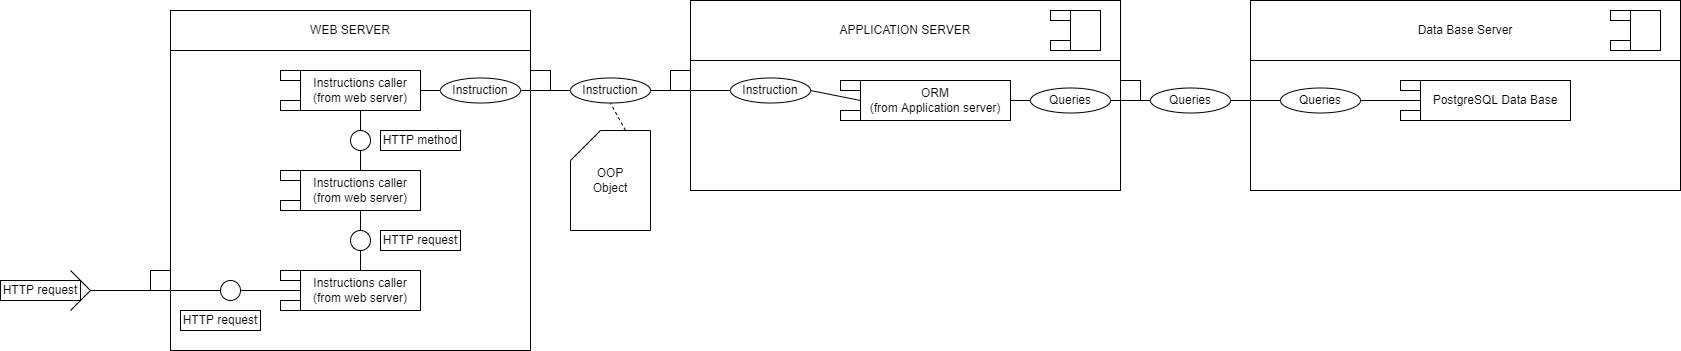

The diagram above was exported from draw.io. Its source (the exported page's mxGraphModel, read from the mxfile embedded in the PNG):
<mxGraphModel dx="2073" dy="928" grid="0" gridSize="10" guides="1" tooltips="1" connect="1" arrows="1" fold="1" page="0" pageScale="1" pageWidth="827" pageHeight="1169" math="0" shadow="0">
  <root>
    <mxCell id="0" />
    <mxCell id="1" parent="0" />
    <mxCell id="ybX1SZ4rEIydMn21vCKV-1" value="WEB SERVER" style="rounded=0;whiteSpace=wrap;html=1;" vertex="1" parent="1">
      <mxGeometry x="-120" y="40" width="360" height="40" as="geometry" />
    </mxCell>
    <mxCell id="ybX1SZ4rEIydMn21vCKV-2" value="" style="rounded=0;whiteSpace=wrap;html=1;" vertex="1" parent="1">
      <mxGeometry x="-120" y="80" width="360" height="300" as="geometry" />
    </mxCell>
    <mxCell id="ybX1SZ4rEIydMn21vCKV-3" value="Instructions caller&lt;br&gt;(from web server)" style="rounded=0;whiteSpace=wrap;html=1;" vertex="1" parent="1">
      <mxGeometry x="10" y="100" width="120" height="40" as="geometry" />
    </mxCell>
    <mxCell id="ybX1SZ4rEIydMn21vCKV-4" value="" style="rounded=0;whiteSpace=wrap;html=1;" vertex="1" parent="1">
      <mxGeometry x="-10" y="100" width="20" height="10" as="geometry" />
    </mxCell>
    <mxCell id="ybX1SZ4rEIydMn21vCKV-5" value="" style="rounded=0;whiteSpace=wrap;html=1;" vertex="1" parent="1">
      <mxGeometry x="-10" y="130" width="20" height="10" as="geometry" />
    </mxCell>
    <mxCell id="ybX1SZ4rEIydMn21vCKV-6" value="Instructions caller&lt;br&gt;(from web server)" style="rounded=0;whiteSpace=wrap;html=1;" vertex="1" parent="1">
      <mxGeometry x="10" y="200" width="120" height="40" as="geometry" />
    </mxCell>
    <mxCell id="ybX1SZ4rEIydMn21vCKV-7" value="" style="rounded=0;whiteSpace=wrap;html=1;" vertex="1" parent="1">
      <mxGeometry x="-10" y="200" width="20" height="10" as="geometry" />
    </mxCell>
    <mxCell id="ybX1SZ4rEIydMn21vCKV-8" value="" style="rounded=0;whiteSpace=wrap;html=1;" vertex="1" parent="1">
      <mxGeometry x="-10" y="230" width="20" height="10" as="geometry" />
    </mxCell>
    <mxCell id="ybX1SZ4rEIydMn21vCKV-9" value="Instructions caller&lt;br&gt;(from web server)" style="rounded=0;whiteSpace=wrap;html=1;" vertex="1" parent="1">
      <mxGeometry x="10" y="300" width="120" height="40" as="geometry" />
    </mxCell>
    <mxCell id="ybX1SZ4rEIydMn21vCKV-10" value="" style="rounded=0;whiteSpace=wrap;html=1;" vertex="1" parent="1">
      <mxGeometry x="-10" y="300" width="20" height="10" as="geometry" />
    </mxCell>
    <mxCell id="ybX1SZ4rEIydMn21vCKV-11" value="" style="rounded=0;whiteSpace=wrap;html=1;" vertex="1" parent="1">
      <mxGeometry x="-10" y="330" width="20" height="10" as="geometry" />
    </mxCell>
    <mxCell id="ybX1SZ4rEIydMn21vCKV-12" value="HTTP method" style="rounded=0;whiteSpace=wrap;html=1;" vertex="1" parent="1">
      <mxGeometry x="90" y="160" width="80" height="20" as="geometry" />
    </mxCell>
    <mxCell id="ybX1SZ4rEIydMn21vCKV-13" value="HTTP request" style="rounded=0;whiteSpace=wrap;html=1;" vertex="1" parent="1">
      <mxGeometry x="90" y="260" width="80" height="20" as="geometry" />
    </mxCell>
    <mxCell id="ybX1SZ4rEIydMn21vCKV-15" value="" style="rounded=0;whiteSpace=wrap;html=1;" vertex="1" parent="1">
      <mxGeometry x="240" y="100" width="20" height="20" as="geometry" />
    </mxCell>
    <mxCell id="ybX1SZ4rEIydMn21vCKV-17" value="" style="endArrow=none;html=1;rounded=0;entryX=0;entryY=0.5;entryDx=0;entryDy=0;exitX=1;exitY=0.5;exitDx=0;exitDy=0;" edge="1" parent="1" source="ybX1SZ4rEIydMn21vCKV-3">
      <mxGeometry width="50" height="50" relative="1" as="geometry">
        <mxPoint x="50" y="230" as="sourcePoint" />
        <mxPoint x="150" y="120" as="targetPoint" />
      </mxGeometry>
    </mxCell>
    <mxCell id="ybX1SZ4rEIydMn21vCKV-18" value="" style="endArrow=none;html=1;rounded=0;entryX=1;entryY=0.5;entryDx=0;entryDy=0;" edge="1" parent="1">
      <mxGeometry width="50" height="50" relative="1" as="geometry">
        <mxPoint x="280" y="120" as="sourcePoint" />
        <mxPoint x="230" y="120" as="targetPoint" />
      </mxGeometry>
    </mxCell>
    <mxCell id="ybX1SZ4rEIydMn21vCKV-20" value="&lt;span style=&quot;&quot;&gt;Instruction&lt;/span&gt;" style="ellipse;whiteSpace=wrap;html=1;" vertex="1" parent="1">
      <mxGeometry x="150" y="107.5" width="80" height="25" as="geometry" />
    </mxCell>
    <mxCell id="ybX1SZ4rEIydMn21vCKV-21" value="&lt;span style=&quot;&quot;&gt;Instruction&lt;/span&gt;" style="ellipse;whiteSpace=wrap;html=1;" vertex="1" parent="1">
      <mxGeometry x="280" y="107.5" width="80" height="25" as="geometry" />
    </mxCell>
    <mxCell id="ybX1SZ4rEIydMn21vCKV-22" value="" style="ellipse;whiteSpace=wrap;html=1;" vertex="1" parent="1">
      <mxGeometry x="60" y="160" width="20" height="20" as="geometry" />
    </mxCell>
    <mxCell id="ybX1SZ4rEIydMn21vCKV-23" value="" style="ellipse;whiteSpace=wrap;html=1;" vertex="1" parent="1">
      <mxGeometry x="60" y="260" width="20" height="20" as="geometry" />
    </mxCell>
    <mxCell id="ybX1SZ4rEIydMn21vCKV-24" value="" style="endArrow=none;html=1;rounded=0;entryX=0.5;entryY=1;entryDx=0;entryDy=0;exitX=0.5;exitY=0;exitDx=0;exitDy=0;" edge="1" parent="1" source="ybX1SZ4rEIydMn21vCKV-22" target="ybX1SZ4rEIydMn21vCKV-3">
      <mxGeometry width="50" height="50" relative="1" as="geometry">
        <mxPoint x="20" y="220" as="sourcePoint" />
        <mxPoint x="70" y="170" as="targetPoint" />
      </mxGeometry>
    </mxCell>
    <mxCell id="ybX1SZ4rEIydMn21vCKV-25" value="" style="endArrow=none;html=1;rounded=0;entryX=0.5;entryY=1;entryDx=0;entryDy=0;exitX=0.5;exitY=0;exitDx=0;exitDy=0;" edge="1" parent="1" source="ybX1SZ4rEIydMn21vCKV-6" target="ybX1SZ4rEIydMn21vCKV-22">
      <mxGeometry width="50" height="50" relative="1" as="geometry">
        <mxPoint x="20" y="220" as="sourcePoint" />
        <mxPoint x="70" y="170" as="targetPoint" />
      </mxGeometry>
    </mxCell>
    <mxCell id="ybX1SZ4rEIydMn21vCKV-26" value="" style="endArrow=none;html=1;rounded=0;entryX=0.5;entryY=1;entryDx=0;entryDy=0;exitX=0.5;exitY=0;exitDx=0;exitDy=0;" edge="1" parent="1" source="ybX1SZ4rEIydMn21vCKV-9" target="ybX1SZ4rEIydMn21vCKV-23">
      <mxGeometry width="50" height="50" relative="1" as="geometry">
        <mxPoint x="20" y="220" as="sourcePoint" />
        <mxPoint x="70" y="170" as="targetPoint" />
      </mxGeometry>
    </mxCell>
    <mxCell id="ybX1SZ4rEIydMn21vCKV-27" value="" style="endArrow=none;html=1;rounded=0;entryX=0.5;entryY=1;entryDx=0;entryDy=0;exitX=0.5;exitY=0;exitDx=0;exitDy=0;" edge="1" parent="1" source="ybX1SZ4rEIydMn21vCKV-23" target="ybX1SZ4rEIydMn21vCKV-6">
      <mxGeometry width="50" height="50" relative="1" as="geometry">
        <mxPoint x="20" y="220" as="sourcePoint" />
        <mxPoint x="70" y="170" as="targetPoint" />
      </mxGeometry>
    </mxCell>
    <mxCell id="ybX1SZ4rEIydMn21vCKV-29" value="" style="ellipse;whiteSpace=wrap;html=1;" vertex="1" parent="1">
      <mxGeometry x="-70" y="310" width="20" height="20" as="geometry" />
    </mxCell>
    <mxCell id="ybX1SZ4rEIydMn21vCKV-30" value="" style="rounded=0;whiteSpace=wrap;html=1;" vertex="1" parent="1">
      <mxGeometry x="-140" y="300" width="20" height="20" as="geometry" />
    </mxCell>
    <mxCell id="ybX1SZ4rEIydMn21vCKV-32" value="" style="endArrow=none;html=1;rounded=0;" edge="1" parent="1">
      <mxGeometry width="50" height="50" relative="1" as="geometry">
        <mxPoint x="-220" y="340" as="sourcePoint" />
        <mxPoint x="-220" y="300" as="targetPoint" />
        <Array as="points">
          <mxPoint x="-200" y="320" />
        </Array>
      </mxGeometry>
    </mxCell>
    <mxCell id="ybX1SZ4rEIydMn21vCKV-33" value="" style="endArrow=none;html=1;rounded=0;exitX=0;exitY=0.5;exitDx=0;exitDy=0;" edge="1" parent="1" source="ybX1SZ4rEIydMn21vCKV-29">
      <mxGeometry width="50" height="50" relative="1" as="geometry">
        <mxPoint x="-90" y="250" as="sourcePoint" />
        <mxPoint x="-200" y="320" as="targetPoint" />
      </mxGeometry>
    </mxCell>
    <mxCell id="ybX1SZ4rEIydMn21vCKV-34" value="" style="endArrow=none;html=1;rounded=0;entryX=0;entryY=0.5;entryDx=0;entryDy=0;exitX=1;exitY=0.5;exitDx=0;exitDy=0;" edge="1" parent="1" source="ybX1SZ4rEIydMn21vCKV-29" target="ybX1SZ4rEIydMn21vCKV-9">
      <mxGeometry width="50" height="50" relative="1" as="geometry">
        <mxPoint x="-90" y="250" as="sourcePoint" />
        <mxPoint x="-40" y="200" as="targetPoint" />
      </mxGeometry>
    </mxCell>
    <mxCell id="ybX1SZ4rEIydMn21vCKV-36" value="OOP&lt;br&gt;Object" style="shape=card;whiteSpace=wrap;html=1;" vertex="1" parent="1">
      <mxGeometry x="280" y="160" width="80" height="100" as="geometry" />
    </mxCell>
    <mxCell id="ybX1SZ4rEIydMn21vCKV-37" value="APPLICATION SERVER" style="rounded=0;whiteSpace=wrap;html=1;" vertex="1" parent="1">
      <mxGeometry x="400" y="30" width="430" height="60" as="geometry" />
    </mxCell>
    <mxCell id="ybX1SZ4rEIydMn21vCKV-38" value="" style="rounded=0;whiteSpace=wrap;html=1;" vertex="1" parent="1">
      <mxGeometry x="400" y="90" width="430" height="130" as="geometry" />
    </mxCell>
    <mxCell id="ybX1SZ4rEIydMn21vCKV-39" value="" style="rounded=0;whiteSpace=wrap;html=1;" vertex="1" parent="1">
      <mxGeometry x="780" y="40" width="30" height="40" as="geometry" />
    </mxCell>
    <mxCell id="ybX1SZ4rEIydMn21vCKV-40" value="" style="rounded=0;whiteSpace=wrap;html=1;" vertex="1" parent="1">
      <mxGeometry x="760" y="40" width="20" height="10" as="geometry" />
    </mxCell>
    <mxCell id="ybX1SZ4rEIydMn21vCKV-41" value="" style="rounded=0;whiteSpace=wrap;html=1;" vertex="1" parent="1">
      <mxGeometry x="760" y="70" width="20" height="10" as="geometry" />
    </mxCell>
    <mxCell id="ybX1SZ4rEIydMn21vCKV-42" value="&lt;span style=&quot;&quot;&gt;Instruction&lt;/span&gt;" style="ellipse;whiteSpace=wrap;html=1;" vertex="1" parent="1">
      <mxGeometry x="440" y="107.5" width="80" height="25" as="geometry" />
    </mxCell>
    <mxCell id="ybX1SZ4rEIydMn21vCKV-43" value="&lt;span style=&quot;&quot;&gt;Queries&lt;/span&gt;" style="ellipse;whiteSpace=wrap;html=1;" vertex="1" parent="1">
      <mxGeometry x="740" y="117.5" width="80" height="25" as="geometry" />
    </mxCell>
    <mxCell id="ybX1SZ4rEIydMn21vCKV-44" value="ORM&lt;br&gt;(from Application server)" style="rounded=0;whiteSpace=wrap;html=1;" vertex="1" parent="1">
      <mxGeometry x="570" y="110" width="150" height="40" as="geometry" />
    </mxCell>
    <mxCell id="ybX1SZ4rEIydMn21vCKV-45" value="" style="rounded=0;whiteSpace=wrap;html=1;" vertex="1" parent="1">
      <mxGeometry x="550" y="110" width="20" height="10" as="geometry" />
    </mxCell>
    <mxCell id="ybX1SZ4rEIydMn21vCKV-46" value="" style="rounded=0;whiteSpace=wrap;html=1;" vertex="1" parent="1">
      <mxGeometry x="550" y="140" width="20" height="10" as="geometry" />
    </mxCell>
    <mxCell id="ybX1SZ4rEIydMn21vCKV-47" value="" style="endArrow=none;html=1;rounded=0;exitX=1;exitY=0.5;exitDx=0;exitDy=0;entryX=0;entryY=0.5;entryDx=0;entryDy=0;" edge="1" parent="1" source="ybX1SZ4rEIydMn21vCKV-21" target="ybX1SZ4rEIydMn21vCKV-42">
      <mxGeometry width="50" height="50" relative="1" as="geometry">
        <mxPoint x="480" y="170" as="sourcePoint" />
        <mxPoint x="440" y="120" as="targetPoint" />
        <Array as="points">
          <mxPoint x="380" y="120" />
        </Array>
      </mxGeometry>
    </mxCell>
    <mxCell id="ybX1SZ4rEIydMn21vCKV-48" value="" style="endArrow=none;html=1;rounded=0;entryX=0;entryY=0.5;entryDx=0;entryDy=0;" edge="1" parent="1" target="ybX1SZ4rEIydMn21vCKV-44">
      <mxGeometry width="50" height="50" relative="1" as="geometry">
        <mxPoint x="520" y="120" as="sourcePoint" />
        <mxPoint x="640" y="130" as="targetPoint" />
      </mxGeometry>
    </mxCell>
    <mxCell id="ybX1SZ4rEIydMn21vCKV-49" value="" style="endArrow=none;html=1;rounded=0;exitX=1;exitY=0.5;exitDx=0;exitDy=0;entryX=0;entryY=0.5;entryDx=0;entryDy=0;" edge="1" parent="1" source="ybX1SZ4rEIydMn21vCKV-44" target="ybX1SZ4rEIydMn21vCKV-43">
      <mxGeometry width="50" height="50" relative="1" as="geometry">
        <mxPoint x="590" y="180" as="sourcePoint" />
        <mxPoint x="640" y="130" as="targetPoint" />
      </mxGeometry>
    </mxCell>
    <mxCell id="ybX1SZ4rEIydMn21vCKV-50" value="" style="rounded=0;whiteSpace=wrap;html=1;" vertex="1" parent="1">
      <mxGeometry x="380" y="100" width="20" height="20" as="geometry" />
    </mxCell>
    <mxCell id="ybX1SZ4rEIydMn21vCKV-51" value="" style="rounded=0;whiteSpace=wrap;html=1;" vertex="1" parent="1">
      <mxGeometry x="830" y="110" width="20" height="20" as="geometry" />
    </mxCell>
    <mxCell id="ybX1SZ4rEIydMn21vCKV-52" value="" style="endArrow=none;html=1;rounded=0;exitX=1;exitY=0.5;exitDx=0;exitDy=0;" edge="1" parent="1" source="ybX1SZ4rEIydMn21vCKV-43">
      <mxGeometry width="50" height="50" relative="1" as="geometry">
        <mxPoint x="600" y="170" as="sourcePoint" />
        <mxPoint x="890" y="130" as="targetPoint" />
      </mxGeometry>
    </mxCell>
    <mxCell id="ybX1SZ4rEIydMn21vCKV-53" value="Data Base Server" style="rounded=0;whiteSpace=wrap;html=1;" vertex="1" parent="1">
      <mxGeometry x="960" y="30" width="430" height="60" as="geometry" />
    </mxCell>
    <mxCell id="ybX1SZ4rEIydMn21vCKV-54" value="" style="rounded=0;whiteSpace=wrap;html=1;" vertex="1" parent="1">
      <mxGeometry x="960" y="90" width="430" height="130" as="geometry" />
    </mxCell>
    <mxCell id="ybX1SZ4rEIydMn21vCKV-55" value="" style="rounded=0;whiteSpace=wrap;html=1;" vertex="1" parent="1">
      <mxGeometry x="1340" y="40" width="30" height="40" as="geometry" />
    </mxCell>
    <mxCell id="ybX1SZ4rEIydMn21vCKV-56" value="" style="rounded=0;whiteSpace=wrap;html=1;" vertex="1" parent="1">
      <mxGeometry x="1320" y="40" width="20" height="10" as="geometry" />
    </mxCell>
    <mxCell id="ybX1SZ4rEIydMn21vCKV-57" value="" style="rounded=0;whiteSpace=wrap;html=1;" vertex="1" parent="1">
      <mxGeometry x="1320" y="70" width="20" height="10" as="geometry" />
    </mxCell>
    <mxCell id="ybX1SZ4rEIydMn21vCKV-59" value="&lt;span style=&quot;&quot;&gt;Queries&lt;/span&gt;" style="ellipse;whiteSpace=wrap;html=1;" vertex="1" parent="1">
      <mxGeometry x="990" y="117.5" width="80" height="25" as="geometry" />
    </mxCell>
    <mxCell id="ybX1SZ4rEIydMn21vCKV-60" value="PostgreSQL Data Base" style="rounded=0;whiteSpace=wrap;html=1;" vertex="1" parent="1">
      <mxGeometry x="1130" y="110" width="150" height="40" as="geometry" />
    </mxCell>
    <mxCell id="ybX1SZ4rEIydMn21vCKV-61" value="" style="rounded=0;whiteSpace=wrap;html=1;" vertex="1" parent="1">
      <mxGeometry x="1110" y="110" width="20" height="10" as="geometry" />
    </mxCell>
    <mxCell id="ybX1SZ4rEIydMn21vCKV-62" value="" style="rounded=0;whiteSpace=wrap;html=1;" vertex="1" parent="1">
      <mxGeometry x="1110" y="140" width="20" height="10" as="geometry" />
    </mxCell>
    <mxCell id="ybX1SZ4rEIydMn21vCKV-64" value="" style="endArrow=none;html=1;rounded=0;entryX=0;entryY=0.5;entryDx=0;entryDy=0;" edge="1" parent="1" target="ybX1SZ4rEIydMn21vCKV-59">
      <mxGeometry width="50" height="50" relative="1" as="geometry">
        <mxPoint x="890" y="130" as="sourcePoint" />
        <mxPoint x="1200" y="130" as="targetPoint" />
      </mxGeometry>
    </mxCell>
    <mxCell id="ybX1SZ4rEIydMn21vCKV-66" value="" style="endArrow=none;html=1;rounded=0;entryX=0;entryY=0.5;entryDx=0;entryDy=0;exitX=1;exitY=0.5;exitDx=0;exitDy=0;" edge="1" parent="1" source="ybX1SZ4rEIydMn21vCKV-59" target="ybX1SZ4rEIydMn21vCKV-60">
      <mxGeometry width="50" height="50" relative="1" as="geometry">
        <mxPoint x="899.9999999999998" y="140.00000000000006" as="sourcePoint" />
        <mxPoint x="1000" y="140.00000000000006" as="targetPoint" />
      </mxGeometry>
    </mxCell>
    <mxCell id="ybX1SZ4rEIydMn21vCKV-67" value="&lt;span style=&quot;&quot;&gt;Queries&lt;/span&gt;" style="ellipse;whiteSpace=wrap;html=1;" vertex="1" parent="1">
      <mxGeometry x="860" y="117.5" width="80" height="25" as="geometry" />
    </mxCell>
    <mxCell id="ybX1SZ4rEIydMn21vCKV-68" value="" style="endArrow=none;dashed=1;html=1;rounded=0;exitX=0;exitY=0;exitDx=55;exitDy=0;exitPerimeter=0;entryX=0.5;entryY=1;entryDx=0;entryDy=0;" edge="1" parent="1" source="ybX1SZ4rEIydMn21vCKV-36" target="ybX1SZ4rEIydMn21vCKV-21">
      <mxGeometry width="50" height="50" relative="1" as="geometry">
        <mxPoint x="330" y="150" as="sourcePoint" />
        <mxPoint x="380" y="100" as="targetPoint" />
      </mxGeometry>
    </mxCell>
    <mxCell id="ybX1SZ4rEIydMn21vCKV-69" value="HTTP request" style="rounded=0;whiteSpace=wrap;html=1;" vertex="1" parent="1">
      <mxGeometry x="-110" y="340" width="80" height="20" as="geometry" />
    </mxCell>
    <mxCell id="ybX1SZ4rEIydMn21vCKV-70" value="HTTP request" style="rounded=0;whiteSpace=wrap;html=1;" vertex="1" parent="1">
      <mxGeometry x="-290" y="310" width="80" height="20" as="geometry" />
    </mxCell>
  </root>
</mxGraphModel>